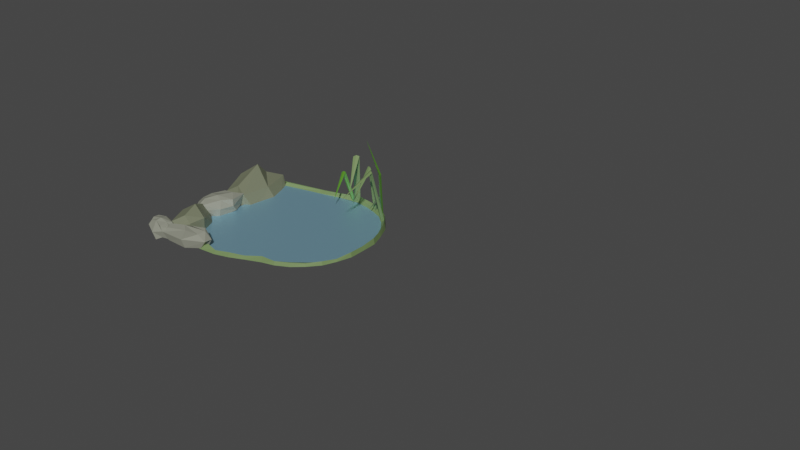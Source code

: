 # Source: waterSpringPop.blend  (saved by Blender 3.6.11; exported with 4.5.12 LTS)
import bpy
from mathutils import Matrix  # noqa: F401  (used for matrix-valued properties, if any)

bpy.ops.wm.read_factory_settings(use_empty=True)
scene = bpy.context.scene
scene.name = 'Scene'

# ---- collections
col_collection = bpy.data.collections.new('Collection'); scene.collection.children.link(col_collection)

# ---- materials (node trees are filled in below, after node groups)
mat_water = bpy.data.materials.new('water')
mat_water.alpha_threshold = 0.0
mat_water.use_transparent_shadow = False
mat_water.roughness = 0.5
mat_water.line_color = (0.0, 0.0, 0.0, 1.0)
mat_vege1 = bpy.data.materials.new('vege1')
mat_vege1.use_transparent_shadow = False
mat_vege2 = bpy.data.materials.new('vege2')
mat_vege2.use_transparent_shadow = False
mat_vege3 = bpy.data.materials.new('vege3')
mat_vege3.use_transparent_shadow = False
mat_rock2 = bpy.data.materials.new('rock2')
mat_rock2.use_transparent_shadow = False
mat_rock = bpy.data.materials.new('rock')
mat_rock.use_transparent_shadow = False

# ---- material node trees
mat_water.use_nodes = True; mat_water.node_tree.nodes.clear()
_N = mat_water.node_tree.nodes; _L = mat_water.node_tree.links
n0 = _N.new('ShaderNodeOutputMaterial'); n0.name = 'Material Output'; n0.location = (300, 300)
n1 = _N.new('ShaderNodeBsdfPrincipled'); n1.name = 'Principled BSDF'; n1.location = (10, 300)
n1.distribution = 'GGX'
n1.subsurface_method = 'RANDOM_WALK_SKIN'
n1.inputs[0].default_value = (0.3328, 0.6248, 0.8, 1.0)
n1.inputs[1].default_value = 0.7165
n1.inputs[3].default_value = 1.45
n1.inputs[27].default_value = (0.0, 0.0, 0.0, 1.0)
n1.inputs[28].default_value = 1.0
_L.new(n1.outputs[0], n0.inputs[0])
n0.is_active_output = True
mat_vege1.use_nodes = True; mat_vege1.node_tree.nodes.clear()
_N = mat_vege1.node_tree.nodes; _L = mat_vege1.node_tree.links
n0 = _N.new('ShaderNodeBsdfPrincipled'); n0.name = 'Principled BSDF'; n0.location = (10, 300)
n0.distribution = 'GGX'
n0.subsurface_method = 'RANDOM_WALK_SKIN'
n0.inputs[0].default_value = (0.1615, 0.25, 0.08873, 1.0)
n0.inputs[2].default_value = 0.6496
n0.inputs[3].default_value = 1.45
n0.inputs[13].default_value = 0.6575
n0.inputs[27].default_value = (0.0, 0.0, 0.0, 1.0)
n0.inputs[28].default_value = 1.0
n1 = _N.new('ShaderNodeOutputMaterial'); n1.name = 'Material Output'; n1.location = (300, 300)
_L.new(n0.outputs[0], n1.inputs[0])
n1.is_active_output = True
mat_vege2.use_nodes = True; mat_vege2.node_tree.nodes.clear()
_N = mat_vege2.node_tree.nodes; _L = mat_vege2.node_tree.links
n0 = _N.new('ShaderNodeBsdfPrincipled'); n0.name = 'Principled BSDF'; n0.location = (10, 300)
n0.distribution = 'GGX'
n0.subsurface_method = 'RANDOM_WALK_SKIN'
n0.inputs[0].default_value = (0.08705, 0.25, 0.02124, 1.0)
n0.inputs[2].default_value = 0.185
n0.inputs[3].default_value = 1.45
n0.inputs[13].default_value = 0.9882
n0.inputs[27].default_value = (0.0, 0.0, 0.0, 1.0)
n0.inputs[28].default_value = 1.0
n1 = _N.new('ShaderNodeOutputMaterial'); n1.name = 'Material Output'; n1.location = (300, 300)
_L.new(n0.outputs[0], n1.inputs[0])
n1.is_active_output = True
mat_vege3.use_nodes = True; mat_vege3.node_tree.nodes.clear()
_N = mat_vege3.node_tree.nodes; _L = mat_vege3.node_tree.links
n0 = _N.new('ShaderNodeBsdfPrincipled'); n0.name = 'Principled BSDF'; n0.location = (10, 300)
n0.distribution = 'GGX'
n0.subsurface_method = 'RANDOM_WALK_SKIN'
n0.inputs[0].default_value = (0.06197, 0.09998, 0.05039, 1.0)
n0.inputs[2].default_value = 0.9252
n0.inputs[3].default_value = 1.45
n0.inputs[13].default_value = 0.5709
n0.inputs[27].default_value = (0.0, 0.0, 0.0, 1.0)
n0.inputs[28].default_value = 1.0
n1 = _N.new('ShaderNodeOutputMaterial'); n1.name = 'Material Output'; n1.location = (300, 300)
_L.new(n0.outputs[0], n1.inputs[0])
n1.is_active_output = True
mat_rock2.use_nodes = True; mat_rock2.node_tree.nodes.clear()
_N = mat_rock2.node_tree.nodes; _L = mat_rock2.node_tree.links
n0 = _N.new('ShaderNodeBsdfPrincipled'); n0.name = 'Principled BSDF'; n0.location = (10, 300)
n0.distribution = 'GGX'
n0.subsurface_method = 'RANDOM_WALK_SKIN'
n0.inputs[0].default_value = (0.2686, 0.277, 0.2188, 1.0)
n0.inputs[3].default_value = 1.45
n0.inputs[27].default_value = (0.0, 0.0, 0.0, 1.0)
n0.inputs[28].default_value = 1.0
n1 = _N.new('ShaderNodeOutputMaterial'); n1.name = 'Material Output'; n1.location = (300, 300)
_L.new(n0.outputs[0], n1.inputs[0])
n1.is_active_output = True
mat_rock.use_nodes = True; mat_rock.node_tree.nodes.clear()
_N = mat_rock.node_tree.nodes; _L = mat_rock.node_tree.links
n0 = _N.new('ShaderNodeBsdfPrincipled'); n0.name = 'Principled BSDF'; n0.location = (10, 300)
n0.distribution = 'GGX'
n0.subsurface_method = 'RANDOM_WALK_SKIN'
n0.inputs[0].default_value = (0.1699, 0.1845, 0.1173, 1.0)
n0.inputs[3].default_value = 1.45
n0.inputs[27].default_value = (0.0, 0.0, 0.0, 1.0)
n0.inputs[28].default_value = 1.0
n1 = _N.new('ShaderNodeOutputMaterial'); n1.name = 'Material Output'; n1.location = (300, 300)
_L.new(n0.outputs[0], n1.inputs[0])
n1.is_active_output = True

# ---- world
world_world = bpy.data.worlds.new('World'); scene.world = world_world
world_world.use_nodes = True; world_world.node_tree.nodes.clear()
_N = world_world.node_tree.nodes; _L = world_world.node_tree.links
n0 = _N.new('ShaderNodeOutputWorld'); n0.name = 'World Output'; n0.location = (300, 300)
n1 = _N.new('ShaderNodeBackground'); n1.name = 'Background'; n1.location = (10, 300)
n1.inputs[0].default_value = (0.05088, 0.05088, 0.05088, 1.0)
_L.new(n1.outputs[0], n0.inputs[0])
n0.is_active_output = True
world_world.color = (0.05088, 0.05088, 0.05088)
world_world.use_sun_shadow = False
world_world.sun_shadow_jitter_overblur = 0.0

# ---- meshes
me_plane = bpy.data.meshes.new('Plane')
me_plane.from_pydata([(-1.0, -1.0, 0.0), (0.3795, -0.6496, 0.0), (-1.0, 0.7244, 0.0), (0.7433, 0.6474, 0.0), (-0.8189, 0.4489, 0.0), (-0.2488, -0.8868, 0.0), (0.8734, -0.03019, 0.0), (0.09892, 0.9827, 0.0), (0.0, 0.0, 0.0), (0.0, 0.5, 0.0), (-0.09844, -0.4409, 0.0), (-0.4094, 0.2245, 0.0), (0.5, 0.0, 0.0), (0.0, 0.75, 0.0), (-0.6141, 0.3367, 0.0), (-0.1477, -0.6614, 0.0), (0.75, 0.0, 0.0), (0.8431, 0.3848, -1.863e-09), (-0.04922, -0.2205, 0.0), (0.25, 0.0, 0.0), (0.0, 0.25, 0.0), (-0.2047, 0.1122, 0.0), (0.755, -0.2979, 0.0), (0.5077, 0.8558, 0.0), (-0.0879, -0.8403, 0.0)], [], [(16, 6, 17, 3, 23, 7, 13), (21, 8, 20), (21, 18, 8), (18, 19, 8), (15, 16, 12, 10), (14, 15, 10, 11), (14, 11, 9, 13), (19, 12, 9, 20), (4, 14, 13, 7, 2), (0, 5, 15, 14, 4), (5, 24, 1, 22, 6, 16, 15), (12, 16, 13, 9), (8, 19, 20), (10, 12, 19, 18), (11, 10, 18, 21), (11, 21, 20, 9)])
_uv = me_plane.uv_layers.new(name='UVMap')
_uv.uv.foreach_set('vector', [0.875, 0.5, 1.0, 0.5, 1.0, 0.75, 1.0, 1.0, 0.75, 1.0, 0.5, 1.0, 0.5, 0.875, 0.375, 0.5, 0.5, 0.5, 0.5, 0.625, 0.375, 0.5, 0.5, 0.375, 0.5, 0.5, 0.5, 0.375, 0.625, 0.5, 0.5, 0.5, 0.5, 0.125, 0.875, 0.5, 0.75, 0.5, 0.5, 0.25, 0.125, 0.5, 0.5, 0.125, 0.5, 0.25, 0.25, 0.5, 0.125, 0.5, 0.25, 0.5, 0.5, 0.75, 0.5, 0.875, 0.625, 0.5, 0.75, 0.5, 0.5, 0.75, 0.5, 0.625, 0.0, 0.5, 0.125, 0.5, 0.5, 0.875, 0.5, 1.0, 0.0, 1.0, 0.0, 0.0, 0.5, 0.0, 0.5, 0.125, 0.125, 0.5, 0.0, 0.5, 0.5, 0.0, 0.75, 0.0, 1.0, 0.0, 1.0, 0.25, 1.0, 0.5, 0.875, 0.5, 0.5, 0.125, 0.75, 0.5, 0.875, 0.5, 0.5, 0.875, 0.5, 0.75, 0.5, 0.5, 0.625, 0.5, 0.5, 0.625, 0.5, 0.25, 0.75, 0.5, 0.625, 0.5, 0.5, 0.375, 0.25, 0.5, 0.5, 0.25, 0.5, 0.375, 0.375, 0.5, 0.25, 0.5, 0.375, 0.5, 0.5, 0.625, 0.5, 0.75])
me_plane.materials.append(mat_water)
me_plane.update()
me_cube_001 = bpy.data.meshes.new('Cube.001')
me_cube_001.from_pydata([(-0.1301, -0.04999, 0.04063), (-0.1018, -0.0487, 0.1605), (-0.1262, 0.09859, 0.04547), (-0.1263, 0.06777, 0.1682), (0.06935, -0.06276, 0.01274), (0.07388, -0.07952, 0.1565), (0.0892, 0.08533, 0.005332), (0.09251, 0.0715, 0.1496), (-0.1571, 0.00516, 0.0242), (-0.1309, -0.071, 0.1078), (-0.1239, -0.001017, 0.1737), (-0.1372, 0.1072, 0.1112), (-0.01168, 0.1227, 0.003691), (-0.03278, 0.09326, 0.1714), (0.1179, 0.06742, 0.08123), (0.1218, -0.008161, -0.01827), (0.07296, 0.01324, 0.1641), (0.09206, -0.07438, 0.09379), (0.001701, -0.09744, -0.02174), (-0.01727, -0.05374, 0.1835), (-0.01043, 0.00947, 0.1952), (-0.02902, 0.02468, -0.01804), (-0.02864, -0.1121, 0.06486), (0.1333, -0.0005653, 0.08495), (-0.04414, 0.15, 0.1194), (-0.1668, 0.02947, 0.08062)], [], [(25, 10, 3, 11), (24, 13, 7, 14), (23, 16, 5, 17), (22, 19, 1, 9), (21, 15, 4, 18), (20, 10, 1, 19), (16, 20, 19, 5), (7, 13, 20, 16), (13, 3, 10, 20), (8, 21, 18, 0), (2, 12, 21, 8), (12, 6, 15, 21), (18, 22, 9, 0), (4, 17, 22, 18), (17, 5, 19, 22), (15, 23, 17, 4), (6, 14, 23, 15), (14, 7, 16, 23), (12, 24, 14, 6), (2, 11, 24, 12), (11, 3, 13, 24), (8, 25, 11, 2), (0, 9, 25, 8), (9, 1, 10, 25)])
_uv = me_cube_001.uv_layers.new(name='UVMap')
_uv.uv.foreach_set('vector', [0.5, 0.125, 0.625, 0.125, 0.625, 0.25, 0.5, 0.25, 0.5, 0.375, 0.625, 0.375, 0.625, 0.5, 0.5, 0.5, 0.5, 0.625, 0.625, 0.625, 0.625, 0.75, 0.5, 0.75, 0.5, 0.875, 0.625, 0.875, 0.625, 1.0, 0.5, 1.0, 0.25, 0.625, 0.375, 0.625, 0.375, 0.75, 0.25, 0.75, 0.75, 0.625, 0.875, 0.625, 0.875, 0.75, 0.75, 0.75, 0.625, 0.625, 0.75, 0.625, 0.75, 0.75, 0.625, 0.75, 0.625, 0.5, 0.75, 0.5, 0.75, 0.625, 0.625, 0.625, 0.75, 0.5, 0.875, 0.5, 0.875, 0.625, 0.75, 0.625, 0.125, 0.625, 0.25, 0.625, 0.25, 0.75, 0.125, 0.75, 0.125, 0.5, 0.25, 0.5, 0.25, 0.625, 0.125, 0.625, 0.25, 0.5, 0.375, 0.5, 0.375, 0.625, 0.25, 0.625, 0.375, 0.875, 0.5, 0.875, 0.5, 1.0, 0.375, 1.0, 0.375, 0.75, 0.5, 0.75, 0.5, 0.875, 0.375, 0.875, 0.5, 0.75, 0.625, 0.75, 0.625, 0.875, 0.5, 0.875, 0.375, 0.625, 0.5, 0.625, 0.5, 0.75, 0.375, 0.75, 0.375, 0.5, 0.5, 0.5, 0.5, 0.625, 0.375, 0.625, 0.5, 0.5, 0.625, 0.5, 0.625, 0.625, 0.5, 0.625, 0.375, 0.375, 0.5, 0.375, 0.5, 0.5, 0.375, 0.5, 0.375, 0.25, 0.5, 0.25, 0.5, 0.375, 0.375, 0.375, 0.5, 0.25, 0.625, 0.25, 0.625, 0.375, 0.5, 0.375, 0.375, 0.125, 0.5, 0.125, 0.5, 0.25, 0.375, 0.25, 0.375, 0.0, 0.5, 0.0, 0.5, 0.125, 0.375, 0.125, 0.5, 0.0, 0.625, 0.0, 0.625, 0.125, 0.5, 0.125])
me_cube_001.materials.append(mat_rock2)
me_cube_001.update()
me_cube_002 = bpy.data.meshes.new('Cube.002')
me_cube_002.from_pydata([(-0.1301, -0.04999, 0.04063), (-0.1018, -0.0487, 0.1605), (-0.1262, 0.09859, 0.04547), (-0.1263, 0.06777, 0.1682), (0.06935, -0.06276, 0.01274), (0.07388, -0.07952, 0.1565), (0.0892, 0.08533, 0.005332), (0.09251, 0.0715, 0.1496), (-0.1571, 0.00516, 0.0242), (-0.1309, -0.071, 0.1078), (-0.1239, -0.001017, 0.1737), (-0.1372, 0.1072, 0.1112), (-0.01168, 0.1227, 0.003691), (-0.03278, 0.09326, 0.1714), (0.1179, 0.06742, 0.08123), (0.1218, -0.008161, -0.01827), (0.07296, 0.01324, 0.1641), (0.09206, -0.07438, 0.09379), (0.001701, -0.09744, -0.02174), (-0.01727, -0.05374, 0.1835), (-0.01043, 0.00947, 0.1952), (-0.02902, 0.02468, -0.01804), (-0.02864, -0.1121, 0.06486), (0.1333, -0.0005653, 0.08495), (-0.04414, 0.15, 0.1194), (-0.1668, 0.02947, 0.08062)], [], [(25, 10, 3, 11), (24, 13, 7, 14), (23, 16, 5, 17), (22, 19, 1, 9), (21, 15, 4, 18), (20, 10, 1, 19), (16, 20, 19, 5), (7, 13, 20, 16), (13, 3, 10, 20), (8, 21, 18, 0), (2, 12, 21, 8), (12, 6, 15, 21), (18, 22, 9, 0), (4, 17, 22, 18), (17, 5, 19, 22), (15, 23, 17, 4), (6, 14, 23, 15), (14, 7, 16, 23), (12, 24, 14, 6), (2, 11, 24, 12), (11, 3, 13, 24), (8, 25, 11, 2), (0, 9, 25, 8), (9, 1, 10, 25)])
_uv = me_cube_002.uv_layers.new(name='UVMap')
_uv.uv.foreach_set('vector', [0.5, 0.125, 0.625, 0.125, 0.625, 0.25, 0.5, 0.25, 0.5, 0.375, 0.625, 0.375, 0.625, 0.5, 0.5, 0.5, 0.5, 0.625, 0.625, 0.625, 0.625, 0.75, 0.5, 0.75, 0.5, 0.875, 0.625, 0.875, 0.625, 1.0, 0.5, 1.0, 0.25, 0.625, 0.375, 0.625, 0.375, 0.75, 0.25, 0.75, 0.75, 0.625, 0.875, 0.625, 0.875, 0.75, 0.75, 0.75, 0.625, 0.625, 0.75, 0.625, 0.75, 0.75, 0.625, 0.75, 0.625, 0.5, 0.75, 0.5, 0.75, 0.625, 0.625, 0.625, 0.75, 0.5, 0.875, 0.5, 0.875, 0.625, 0.75, 0.625, 0.125, 0.625, 0.25, 0.625, 0.25, 0.75, 0.125, 0.75, 0.125, 0.5, 0.25, 0.5, 0.25, 0.625, 0.125, 0.625, 0.25, 0.5, 0.375, 0.5, 0.375, 0.625, 0.25, 0.625, 0.375, 0.875, 0.5, 0.875, 0.5, 1.0, 0.375, 1.0, 0.375, 0.75, 0.5, 0.75, 0.5, 0.875, 0.375, 0.875, 0.5, 0.75, 0.625, 0.75, 0.625, 0.875, 0.5, 0.875, 0.375, 0.625, 0.5, 0.625, 0.5, 0.75, 0.375, 0.75, 0.375, 0.5, 0.5, 0.5, 0.5, 0.625, 0.375, 0.625, 0.5, 0.5, 0.625, 0.5, 0.625, 0.625, 0.5, 0.625, 0.375, 0.375, 0.5, 0.375, 0.5, 0.5, 0.375, 0.5, 0.375, 0.25, 0.5, 0.25, 0.5, 0.375, 0.375, 0.375, 0.5, 0.25, 0.625, 0.25, 0.625, 0.375, 0.5, 0.375, 0.375, 0.125, 0.5, 0.125, 0.5, 0.25, 0.375, 0.25, 0.375, 0.0, 0.5, 0.0, 0.5, 0.125, 0.375, 0.125, 0.5, 0.0, 0.625, 0.0, 0.625, 0.125, 0.5, 0.125])
me_cube_002.materials.append(mat_rock)
me_cube_002.update()
me_plane_002 = bpy.data.meshes.new('Plane.002')
me_plane_002.from_pydata([(-0.4285, 5.378, -3.473), (-5.144, -1.529, 0.8653), (-0.4445, 5.854, -3.468), (-5.068, -1.51, 1.14), (-0.2686, 5.68, -3.36), (-5.1, -1.511, 1.011), (1.902, 4.256, -2.602), (3.22, 3.576, -2.139), (4.163, 2.967, -1.671), (4.734, 2.314, -1.312), (5.059, 1.792, -1.004), (5.39, 1.142, -0.5163), (5.458, 0.4507, -0.1074), (5.359, -0.2322, 0.373), (5.036, -1.001, 0.7811), (4.543, -1.763, 1.163), (3.909, -2.419, 1.553), (3.15, -2.952, 1.983), (2.339, -3.37, 2.189), (1.587, -3.476, 2.181), (0.6466, -3.497, 2.202), (-0.188, -3.49, 2.169), (-1.118, -3.438, 2.155), (-1.861, -3.074, 1.886), (-2.914, -2.784, 1.676), (-3.8, -2.491, 1.484), (-4.562, -2.162, 1.211), (-5.003, -1.667, 0.8966), (-4.954, -1.566, 1.285), (-4.523, -2.104, 1.444), (-3.713, -2.447, 1.756), (-2.842, -2.77, 1.907), (-1.788, -3.068, 2.297), (-1.09, -3.487, 2.425), (-0.2229, -3.712, 2.603), (0.6748, -3.789, 2.62), (1.619, -3.697, 2.642), (2.471, -3.44, 2.429), (3.335, -2.964, 2.317), (4.064, -2.355, 1.943), (4.771, -1.666, 1.663), (5.225, -0.8919, 1.165), (5.562, -0.05973, 0.8418), (5.658, 0.676, 0.3784), (5.637, 1.239, -0.223), (5.337, 1.963, -0.6183), (4.96, 2.522, -0.9789), (4.332, 3.2, -1.354), (3.522, 3.672, -1.842), (2.185, 4.471, -2.549), (-4.91, -1.655, 1.112), (-4.5, -2.126, 1.324), (-3.74, -2.465, 1.576), (-2.837, -2.761, 1.852), (-1.802, -3.056, 2.092), (-1.086, -3.439, 2.28), (-0.2043, -3.632, 2.51), (0.6584, -3.746, 2.534), (1.566, -3.625, 2.493), (2.396, -3.385, 2.283), (3.209, -2.953, 2.082), (4.001, -2.419, 1.714), (4.626, -1.76, 1.296), (5.114, -0.9905, 0.9016), (5.457, -0.1923, 0.5857), (5.643, 0.5026, 0.09568), (5.447, 1.166, -0.4197), (5.278, 1.862, -0.7339), (4.818, 2.43, -1.09), (4.287, 3.058, -1.5), (3.39, 3.638, -1.99), (2.087, 4.457, -2.563), (-0.4737, 5.857, -3.695), (-5.575, -1.603, 0.8617), (-4.615, -2.257, 1.248), (-3.791, -2.638, 1.513), (-2.908, -2.93, 1.724), (-1.834, -3.309, 1.997), (-1.128, -3.662, 2.241), (-0.2468, -3.895, 2.416), (0.6637, -3.946, 2.478), (1.624, -3.875, 2.464), (2.488, -3.577, 2.307), (3.369, -3.166, 2.078), (4.109, -2.539, 1.71), (4.831, -1.897, 1.332), (5.291, -1.099, 0.8473), (5.638, -0.3383, 0.3827), (5.735, 0.4118, -0.08358), (5.708, 1.097, -0.5136), (5.405, 1.802, -0.9645), (5.022, 2.368, -1.332), (4.385, 3.025, -1.764), (3.558, 3.581, -2.138), (2.196, 4.467, -2.738)], [], [(50, 5, 3, 28), (27, 1, 5, 50), (0, 6, 71, 4), (6, 7, 70, 71), (7, 8, 69, 70), (8, 9, 68, 69), (9, 10, 67, 68), (10, 11, 66, 67), (11, 12, 65, 66), (12, 13, 64, 65), (13, 14, 63, 64), (14, 15, 62, 63), (15, 16, 61, 62), (16, 17, 60, 61), (17, 18, 59, 60), (18, 19, 58, 59), (19, 20, 57, 58), (20, 21, 56, 57), (21, 22, 55, 56), (22, 23, 54, 55), (23, 24, 53, 54), (24, 25, 52, 53), (25, 26, 51, 52), (26, 27, 50, 51), (4, 71, 49, 2), (71, 70, 48, 49), (70, 69, 47, 48), (69, 68, 46, 47), (68, 67, 45, 46), (67, 66, 44, 45), (66, 65, 43, 44), (65, 64, 42, 43), (64, 63, 41, 42), (63, 62, 40, 41), (62, 61, 39, 40), (61, 60, 38, 39), (60, 59, 37, 38), (59, 58, 36, 37), (58, 57, 35, 36), (57, 56, 34, 35), (56, 55, 33, 34), (55, 54, 32, 33), (54, 53, 31, 32), (53, 52, 30, 31), (52, 51, 29, 30), (51, 50, 28, 29), (43, 42, 87, 88), (36, 35, 80, 81), (29, 28, 73, 74), (44, 43, 88, 89), (37, 36, 81, 82), (30, 29, 74, 75), (45, 44, 89, 90), (38, 37, 82, 83), (31, 30, 75, 76), (46, 45, 90, 91), (2, 49, 94, 72), (39, 38, 83, 84), (32, 31, 76, 77), (47, 46, 91, 92), (40, 39, 84, 85), (33, 32, 77, 78), (48, 47, 92, 93), (41, 40, 85, 86), (34, 33, 78, 79), (49, 48, 93, 94), (42, 41, 86, 87), (35, 34, 79, 80), (28, 3, 73)])
_uv = me_plane_002.uv_layers.new(name='UVMap')
_uv.uv.foreach_set('vector', [1.0, 0.7543, 1.0, 0.7543, 1.0, 1.0, 1.0, 1.0, 1.0, 0.0, 1.0, 0.0, 1.0, 0.7543, 1.0, 0.7543, 0.0, 0.0, 0.08696, 0.0, 0.08696, 0.7543, 0.0, 0.7543, 0.08696, 0.0, 0.1304, 0.0, 0.1304, 0.7543, 0.08696, 0.7543, 0.1304, 0.0, 0.1739, 0.0, 0.1739, 0.7543, 0.1304, 0.7543, 0.1739, 0.0, 0.2174, 0.0, 0.2174, 0.7543, 0.1739, 0.7543, 0.2174, 0.0, 0.2609, 0.0, 0.2609, 0.7543, 0.2174, 0.7543, 0.2609, 0.0, 0.3043, 0.0, 0.3043, 0.7543, 0.2609, 0.7543, 0.3043, 0.0, 0.3478, 0.0, 0.3478, 0.7543, 0.3043, 0.7543, 0.3478, 0.0, 0.3913, 0.0, 0.3913, 0.7543, 0.3478, 0.7543, 0.3913, 0.0, 0.4348, 0.0, 0.4348, 0.7543, 0.3913, 0.7543, 0.4348, 0.0, 0.4783, 0.0, 0.4783, 0.7543, 0.4348, 0.7543, 0.4783, 0.0, 0.5217, 0.0, 0.5217, 0.7543, 0.4783, 0.7543, 0.5217, 0.0, 0.5652, 0.0, 0.5652, 0.7543, 0.5217, 0.7543, 0.5652, 0.0, 0.6087, 0.0, 0.6087, 0.7543, 0.5652, 0.7543, 0.6087, 0.0, 0.6522, 0.0, 0.6522, 0.7543, 0.6087, 0.7543, 0.6522, 0.0, 0.6957, 0.0, 0.6957, 0.7543, 0.6522, 0.7543, 0.6957, 0.0, 0.7391, 0.0, 0.7391, 0.7543, 0.6957, 0.7543, 0.7391, 0.0, 0.7826, 0.0, 0.7826, 0.7543, 0.7391, 0.7543, 0.7826, 0.0, 0.8261, 0.0, 0.8261, 0.7543, 0.7826, 0.7543, 0.8261, 0.0, 0.8696, 0.0, 0.8696, 0.7543, 0.8261, 0.7543, 0.8696, 0.0, 0.913, 0.0, 0.913, 0.7543, 0.8696, 0.7543, 0.913, 0.0, 0.9565, 0.0, 0.9565, 0.7543, 0.913, 0.7543, 0.9565, 0.0, 1.0, 0.0, 1.0, 0.7543, 0.9565, 0.7543, 0.0, 0.7543, 0.08696, 0.7543, 0.08696, 1.0, 0.0, 1.0, 0.08696, 0.7543, 0.1304, 0.7543, 0.1304, 1.0, 0.08696, 1.0, 0.1304, 0.7543, 0.1739, 0.7543, 0.1739, 1.0, 0.1304, 1.0, 0.1739, 0.7543, 0.2174, 0.7543, 0.2174, 1.0, 0.1739, 1.0, 0.2174, 0.7543, 0.2609, 0.7543, 0.2609, 1.0, 0.2174, 1.0, 0.2609, 0.7543, 0.3043, 0.7543, 0.3043, 1.0, 0.2609, 1.0, 0.3043, 0.7543, 0.3478, 0.7543, 0.3478, 1.0, 0.3043, 1.0, 0.3478, 0.7543, 0.3913, 0.7543, 0.3913, 1.0, 0.3478, 1.0, 0.3913, 0.7543, 0.4348, 0.7543, 0.4348, 1.0, 0.3913, 1.0, 0.4348, 0.7543, 0.4783, 0.7543, 0.4783, 1.0, 0.4348, 1.0, 0.4783, 0.7543, 0.5217, 0.7543, 0.5217, 1.0, 0.4783, 1.0, 0.5217, 0.7543, 0.5652, 0.7543, 0.5652, 1.0, 0.5217, 1.0, 0.5652, 0.7543, 0.6087, 0.7543, 0.6087, 1.0, 0.5652, 1.0, 0.6087, 0.7543, 0.6522, 0.7543, 0.6522, 1.0, 0.6087, 1.0, 0.6522, 0.7543, 0.6957, 0.7543, 0.6957, 1.0, 0.6522, 1.0, 0.6957, 0.7543, 0.7391, 0.7543, 0.7391, 1.0, 0.6957, 1.0, 0.7391, 0.7543, 0.7826, 0.7543, 0.7826, 1.0, 0.7391, 1.0, 0.7826, 0.7543, 0.8261, 0.7543, 0.8261, 1.0, 0.7826, 1.0, 0.8261, 0.7543, 0.8696, 0.7543, 0.8696, 1.0, 0.8261, 1.0, 0.8696, 0.7543, 0.913, 0.7543, 0.913, 1.0, 0.8696, 1.0, 0.913, 0.7543, 0.9565, 0.7543, 0.9565, 1.0, 0.913, 1.0, 0.9565, 0.7543, 1.0, 0.7543, 1.0, 1.0, 0.9565, 1.0, 0.3478, 1.0, 0.3913, 1.0, 0.3913, 1.0, 0.3478, 1.0, 0.6522, 1.0, 0.6957, 1.0, 0.6957, 1.0, 0.6522, 1.0, 0.9565, 1.0, 1.0, 1.0, 1.0, 1.0, 0.9565, 1.0, 0.3043, 1.0, 0.3478, 1.0, 0.3478, 1.0, 0.3043, 1.0, 0.6087, 1.0, 0.6522, 1.0, 0.6522, 1.0, 0.6087, 1.0, 0.913, 1.0, 0.9565, 1.0, 0.9565, 1.0, 0.913, 1.0, 0.2609, 1.0, 0.3043, 1.0, 0.3043, 1.0, 0.2609, 1.0, 0.5652, 1.0, 0.6087, 1.0, 0.6087, 1.0, 0.5652, 1.0, 0.8696, 1.0, 0.913, 1.0, 0.913, 1.0, 0.8696, 1.0, 0.2174, 1.0, 0.2609, 1.0, 0.2609, 1.0, 0.2174, 1.0, 0.0, 1.0, 0.08696, 1.0, 0.08696, 1.0, 0.0, 1.0, 0.5217, 1.0, 0.5652, 1.0, 0.5652, 1.0, 0.5217, 1.0, 0.8261, 1.0, 0.8696, 1.0, 0.8696, 1.0, 0.8261, 1.0, 0.1739, 1.0, 0.2174, 1.0, 0.2174, 1.0, 0.1739, 1.0, 0.4783, 1.0, 0.5217, 1.0, 0.5217, 1.0, 0.4783, 1.0, 0.7826, 1.0, 0.8261, 1.0, 0.8261, 1.0, 0.7826, 1.0, 0.1304, 1.0, 0.1739, 1.0, 0.1739, 1.0, 0.1304, 1.0, 0.4348, 1.0, 0.4783, 1.0, 0.4783, 1.0, 0.4348, 1.0, 0.7391, 1.0, 0.7826, 1.0, 0.7826, 1.0, 0.7391, 1.0, 0.08696, 1.0, 0.1304, 1.0, 0.1304, 1.0, 0.08696, 1.0, 0.3913, 1.0, 0.4348, 1.0, 0.4348, 1.0, 0.3913, 1.0, 0.6957, 1.0, 0.7391, 1.0, 0.7391, 1.0, 0.6957, 1.0, 1.0, 1.0, 1.0, 1.0, 1.0, 1.0])
me_plane_002.materials.append(mat_vege1)
me_plane_002.update()

# ---- curves / text
cu_beziercurve = bpy.data.curves.new('BezierCurve', 'CURVE')
cu_beziercurve.dimensions = '3D'
_sp = cu_beziercurve.splines.new('BEZIER'); _sp.bezier_points.add(1)
_sp.bezier_points.foreach_set('co', [-0.247, -0.6609, 0.5291, -0.004248, -0.002616, -0.006929])
_sp.bezier_points.foreach_set('handle_left', [-0.4462, -0.9455, -0.1349, -0.004248, -0.002616, 0.9931])
_sp.bezier_points.foreach_set('handle_right', [-0.04774, -0.3764, 1.193, -0.004248, -0.002616, -1.007])
for _p, _l, _r in zip(_sp.bezier_points, ['ALIGNED', 'ALIGNED'], ['ALIGNED', 'ALIGNED']): _p.handle_left_type = _l; _p.handle_right_type = _r
_sp.order_u = 0
_sp.order_v = 0
_sp.resolution_u = 6
_sp.use_smooth = False
cu_beziercurve.materials.append(mat_vege1)
cu_beziercurve.use_radius = False
cu_beziercurve.bevel_mode = 'OBJECT'
cu_beziercurve.bevel_profile.use_clip = True
cu_beziercurve.bevel_profile.use_sample_straight_edges = True
cu_beziercurve.bevel_resolution = 0
cu_beziercurve.bevel_depth = 0.04
cu_beziercurve.resolution_u = 5
cu_beziercurve.render_resolution_u = 2
cu_beziercurve.fill_mode = 'FULL'
cu_beziercurve.bevel_factor_mapping_start = 'SPLINE'
cu_beziercurve.bevel_factor_mapping_end = 'SPLINE'
cu_beziercircle = bpy.data.curves.new('BezierCircle', 'CURVE')
cu_beziercircle.dimensions = '3D'
_sp = cu_beziercircle.splines.new('BEZIER'); _sp.bezier_points.add(3)
_sp.bezier_points.foreach_set('co', [-1.0, 0.0, 0.0, 0.02169, 0.3946, 0.0, 1.0, 0.0, 0.0, -0.15, -0.4712, 0.0])
_sp.bezier_points.foreach_set('handle_left', [-1.026, -0.3785, 0.0, -0.4059, 0.3977, 0.0, 0.9989, 0.4118, 0.0, 0.3343, -0.4996, 0.0])
_sp.bezier_points.foreach_set('handle_right', [-0.9706, 0.4266, 0.0, 0.4335, 0.3915, 0.0, 1.001, -0.4852, 0.0, -0.5288, -0.449, 0.0])
for _p, _l, _r in zip(_sp.bezier_points, ['AUTO', 'AUTO', 'AUTO', 'AUTO'], ['AUTO', 'AUTO', 'AUTO', 'AUTO']): _p.handle_left_type = _l; _p.handle_right_type = _r
_sp.order_u = 0
_sp.order_v = 0
_sp.resolution_u = 1
_sp.use_cyclic_u = True
cu_beziercircle.use_path = True
cu_beziercircle.resolution_u = 1
cu_beziercircle.fill_mode = 'FULL'
cu_beziercurve_002 = bpy.data.curves.new('BezierCurve.002', 'CURVE')
cu_beziercurve_002.dimensions = '3D'
_sp = cu_beziercurve_002.splines.new('BEZIER'); _sp.bezier_points.add(1)
_sp.bezier_points.foreach_set('co', [-0.9215, 0.02044, 0.0, 0.9462, 0.4653, 0.0])
_sp.bezier_points.foreach_set('handle_left', [-1.421, -0.4796, 0.0, -0.05381, 0.4653, 0.0])
_sp.bezier_points.foreach_set('handle_right', [-0.4215, 0.5204, 0.0, 1.946, 0.4653, 0.0])
for _p, _l, _r in zip(_sp.bezier_points, ['ALIGNED', 'ALIGNED'], ['ALIGNED', 'ALIGNED']): _p.handle_left_type = _l; _p.handle_right_type = _r
_sp.order_u = 0
_sp.order_v = 0
cu_beziercurve_002.use_path = True
cu_beziercurve_002.fill_mode = 'FULL'
cu_beziercurve_002.use_map_taper = True
cu_beziercurve_003 = bpy.data.curves.new('BezierCurve.003', 'CURVE')
cu_beziercurve_003.dimensions = '3D'
_sp = cu_beziercurve_003.splines.new('BEZIER'); _sp.bezier_points.add(1)
_sp.bezier_points.foreach_set('co', [-0.2159, -0.07515, 1.316, -0.004248, -0.002616, -0.006929])
_sp.bezier_points.foreach_set('handle_left', [-0.4288, -0.08821, 2.034, -0.004248, -0.002616, 0.9931])
_sp.bezier_points.foreach_set('handle_right', [-0.002955, -0.06208, 0.5971, -0.004248, -0.002616, -1.007])
for _p, _l, _r in zip(_sp.bezier_points, ['ALIGNED', 'ALIGNED'], ['ALIGNED', 'ALIGNED']): _p.handle_left_type = _l; _p.handle_right_type = _r
_sp.order_u = 0
_sp.order_v = 0
_sp.resolution_u = 6
_sp.use_smooth = False
cu_beziercurve_003.materials.append(mat_vege2)
cu_beziercurve_003.use_radius = False
cu_beziercurve_003.bevel_mode = 'OBJECT'
cu_beziercurve_003.bevel_profile.use_clip = True
cu_beziercurve_003.bevel_profile.use_sample_straight_edges = True
cu_beziercurve_003.bevel_resolution = 0
cu_beziercurve_003.bevel_depth = 0.04
cu_beziercurve_003.resolution_u = 5
cu_beziercurve_003.render_resolution_u = 2
cu_beziercurve_003.fill_mode = 'FULL'
cu_beziercurve_003.bevel_factor_mapping_start = 'SPLINE'
cu_beziercurve_003.bevel_factor_mapping_end = 'SPLINE'
cu_beziercurve_004 = bpy.data.curves.new('BezierCurve.004', 'CURVE')
cu_beziercurve_004.dimensions = '3D'
_sp = cu_beziercurve_004.splines.new('BEZIER'); _sp.bezier_points.add(1)
_sp.bezier_points.foreach_set('co', [-0.2143, -0.2621, 0.1776, -0.004248, -0.002616, -0.006929])
_sp.bezier_points.foreach_set('handle_left', [-0.3052, -0.392, -0.1254, -0.004248, -0.002616, 0.9931])
_sp.bezier_points.foreach_set('handle_right', [-0.1234, -0.1323, 0.4806, -0.004248, -0.002616, -1.007])
for _p, _l, _r in zip(_sp.bezier_points, ['ALIGNED', 'ALIGNED'], ['ALIGNED', 'ALIGNED']): _p.handle_left_type = _l; _p.handle_right_type = _r
_sp.order_u = 0
_sp.order_v = 0
_sp.resolution_u = 6
_sp.use_smooth = False
cu_beziercurve_004.materials.append(mat_vege3)
cu_beziercurve_004.use_radius = False
cu_beziercurve_004.bevel_mode = 'OBJECT'
cu_beziercurve_004.bevel_profile.use_clip = True
cu_beziercurve_004.bevel_profile.use_sample_straight_edges = True
cu_beziercurve_004.bevel_resolution = 0
cu_beziercurve_004.bevel_depth = 0.04
cu_beziercurve_004.resolution_u = 5
cu_beziercurve_004.render_resolution_u = 2
cu_beziercurve_004.fill_mode = 'FULL'
cu_beziercurve_004.bevel_factor_mapping_start = 'SPLINE'
cu_beziercurve_004.bevel_factor_mapping_end = 'SPLINE'
cu_beziercurve_005 = bpy.data.curves.new('BezierCurve.005', 'CURVE')
cu_beziercurve_005.dimensions = '3D'
_sp = cu_beziercurve_005.splines.new('BEZIER'); _sp.bezier_points.add(1)
_sp.bezier_points.foreach_set('co', [-0.3205, -0.2558, 0.2444, -0.004248, -0.002616, -0.006929])
_sp.bezier_points.foreach_set('handle_left', [-0.5198, -0.5404, -0.4196, -0.004248, -0.002616, 0.9931])
_sp.bezier_points.foreach_set('handle_right', [-0.1213, 0.02881, 0.9084, -0.004248, -0.002616, -1.007])
for _p, _l, _r in zip(_sp.bezier_points, ['ALIGNED', 'ALIGNED'], ['ALIGNED', 'ALIGNED']): _p.handle_left_type = _l; _p.handle_right_type = _r
_sp.order_u = 0
_sp.order_v = 0
_sp.resolution_u = 6
_sp.use_smooth = False
cu_beziercurve_005.materials.append(mat_vege1)
cu_beziercurve_005.use_radius = False
cu_beziercurve_005.bevel_mode = 'OBJECT'
cu_beziercurve_005.bevel_profile.use_clip = True
cu_beziercurve_005.bevel_profile.use_sample_straight_edges = True
cu_beziercurve_005.bevel_resolution = 0
cu_beziercurve_005.bevel_depth = 0.04
cu_beziercurve_005.resolution_u = 5
cu_beziercurve_005.render_resolution_u = 2
cu_beziercurve_005.fill_mode = 'FULL'
cu_beziercurve_005.bevel_factor_mapping_start = 'SPLINE'
cu_beziercurve_005.bevel_factor_mapping_end = 'SPLINE'
cu_beziercurve_006 = bpy.data.curves.new('BezierCurve.006', 'CURVE')
cu_beziercurve_006.dimensions = '3D'
_sp = cu_beziercurve_006.splines.new('BEZIER'); _sp.bezier_points.add(1)
_sp.bezier_points.foreach_set('co', [-0.5438, -0.227, 0.179, -0.004248, -0.002616, -0.006929])
_sp.bezier_points.foreach_set('handle_left', [-0.7462, -0.3, -0.2938, -0.004248, -0.002616, 0.9931])
_sp.bezier_points.foreach_set('handle_right', [-0.3414, -0.1541, 0.6518, -0.004248, -0.002616, -1.007])
for _p, _l, _r in zip(_sp.bezier_points, ['ALIGNED', 'ALIGNED'], ['ALIGNED', 'ALIGNED']): _p.handle_left_type = _l; _p.handle_right_type = _r
_sp.order_u = 0
_sp.order_v = 0
_sp.resolution_u = 6
_sp.use_smooth = False
cu_beziercurve_006.materials.append(mat_vege2)
cu_beziercurve_006.use_radius = False
cu_beziercurve_006.bevel_mode = 'OBJECT'
cu_beziercurve_006.bevel_profile.use_clip = True
cu_beziercurve_006.bevel_profile.use_sample_straight_edges = True
cu_beziercurve_006.bevel_resolution = 0
cu_beziercurve_006.bevel_depth = 0.04
cu_beziercurve_006.resolution_u = 5
cu_beziercurve_006.render_resolution_u = 2
cu_beziercurve_006.fill_mode = 'FULL'
cu_beziercurve_006.bevel_factor_mapping_start = 'SPLINE'
cu_beziercurve_006.bevel_factor_mapping_end = 'SPLINE'

# ---- objects
ob_water = bpy.data.objects.new('water', me_plane)
ob_weeds = bpy.data.objects.new('weeds', cu_beziercurve)
ob_beziercircle = bpy.data.objects.new('BezierCircle', cu_beziercircle)
ob_beziercurve_001 = bpy.data.objects.new('BezierCurve.001', cu_beziercurve_002)
ob_weeds_001 = bpy.data.objects.new('weeds.001', cu_beziercurve)
ob_weeds_002 = bpy.data.objects.new('weeds.002', cu_beziercurve_003)
ob_weeds_003 = bpy.data.objects.new('weeds.003', cu_beziercurve_004)
ob_weeds_004 = bpy.data.objects.new('weeds.004', cu_beziercurve_005)
ob_weeds_005 = bpy.data.objects.new('weeds.005', cu_beziercurve_006)
ob_cube = bpy.data.objects.new('Cube', me_cube_001)
ob_cube_001 = bpy.data.objects.new('Cube.001', me_cube_002)
ob_cube_002 = bpy.data.objects.new('Cube.002', me_cube_001)
ob_cube_003 = bpy.data.objects.new('Cube.003', me_cube_002)
ob_cube_004 = bpy.data.objects.new('Cube.004', me_cube_001)
ob_plane = bpy.data.objects.new('Plane', me_plane_002)

# ---- transforms, parenting, visibility, modifiers, constraints
ob_water.location = (0.0, 0.0, 0.0)
ob_water.show_only_shape_key = True
ob_weeds.location = (0.6202, 0.7926, 0.0)
ob_weeds.scale = (0.7193, 0.7193, 0.7193)
ob_weeds.lock_location = (False, False, True)
ob_beziercircle.location = (0.7226, 0.9474, 0.0)
ob_beziercircle.scale = (0.1061, 0.1061, 0.1061)
ob_beziercurve_001.location = (2.099, 0.0, 0.0)
ob_weeds_001.location = (0.07674, 0.9743, 0.0)
ob_weeds_001.rotation_euler = (0.0, -0.0, 0.9336)
ob_weeds_001.scale = (0.7193, 0.7193, 0.7193)
ob_weeds_001.lock_location = (False, False, True)
ob_weeds_002.location = (0.5773, 0.8284, 0.0)
ob_weeds_002.rotation_euler = (0.0, 0.0, 0.5608)
ob_weeds_002.scale = (0.7193, 0.7193, 0.7193)
ob_weeds_002.lock_location = (False, False, True)
ob_weeds_002.lock_rotation = (True, True, False)
ob_weeds_003.location = (0.3975, 0.9183, 0.0)
ob_weeds_003.rotation_euler = (0.1231, 0.3732, 0.5779)
ob_weeds_003.scale = (0.373, 0.373, 0.373)
ob_weeds_003.lock_location = (False, False, True)
ob_weeds_004.location = (0.3937, 0.9274, 0.0)
ob_weeds_004.rotation_euler = (0.0, 0.0, 0.5608)
ob_weeds_004.scale = (0.7193, 0.7193, 0.7193)
ob_weeds_004.lock_location = (False, False, True)
ob_weeds_004.lock_rotation = (True, True, False)
ob_weeds_005.location = (0.03406, 0.9657, 0.0)
ob_weeds_005.rotation_euler = (-0.235, 0.022, 1.239)
ob_weeds_005.scale = (0.5807, 0.5807, 0.5807)
ob_weeds_005.lock_location = (False, False, True)
ob_cube.location = (-0.9998, -0.9627, 0.0)
ob_cube_001.location = (-1.058, -0.5918, 0.09657)
ob_cube_001.rotation_euler = (2.354, 0.1691, 1.737)
ob_cube_001.scale = (1.724, 1.724, 1.724)
ob_cube_002.location = (-0.5796, -0.9826, 0.1068)
ob_cube_002.rotation_euler = (-1.624, 0.04238, 0.3361)
ob_cube_002.scale = (1.898, 1.0, 1.0)
ob_cube_003.location = (-0.9076, 0.5004, 0.1035)
ob_cube_003.rotation_euler = (3.879, 0.1691, 1.737)
ob_cube_003.scale = (2.5, 2.5, 2.5)
ob_cube_004.location = (-0.9695, -0.2101, -0.0005281)
ob_cube_004.rotation_euler = (0.03158, 0.01753, -0.3993)
ob_cube_004.scale = (1.0, 2.278, 1.0)
ob_plane.location = (0.0, 0.0, 0.0)
ob_plane.rotation_euler = (0.5593, 0.0278, 0.7969)
ob_plane.scale = (0.1779, 0.1779, 0.1779)
cu_beziercurve.bevel_object = ob_beziercircle
cu_beziercurve.taper_object = ob_beziercurve_001
cu_beziercurve_003.bevel_object = ob_beziercircle
cu_beziercurve_003.taper_object = ob_beziercurve_001
cu_beziercurve_004.bevel_object = ob_beziercircle
cu_beziercurve_004.taper_object = ob_beziercurve_001
cu_beziercurve_005.bevel_object = ob_beziercircle
cu_beziercurve_005.taper_object = ob_beziercurve_001
cu_beziercurve_006.bevel_object = ob_beziercircle
cu_beziercurve_006.taper_object = ob_beziercurve_001

# ---- collection membership
col_collection.objects.link(ob_water)
col_collection.objects.link(ob_weeds)
col_collection.objects.link(ob_beziercircle)
col_collection.objects.link(ob_beziercurve_001)
col_collection.objects.link(ob_weeds_001)
col_collection.objects.link(ob_weeds_002)
col_collection.objects.link(ob_weeds_003)
col_collection.objects.link(ob_weeds_004)
col_collection.objects.link(ob_weeds_005)
col_collection.objects.link(ob_cube)
col_collection.objects.link(ob_cube_001)
col_collection.objects.link(ob_cube_002)
col_collection.objects.link(ob_cube_003)
col_collection.objects.link(ob_cube_004)
col_collection.objects.link(ob_plane)

# ---- scene / render settings (as saved in the file)
scene.frame_start = 1; scene.frame_end = 250; scene.frame_set(1)
scene.render.engine = 'BLENDER_EEVEE_NEXT'
scene.cycles.sampling_pattern = 'TABULATED_SOBOL'
scene.view_settings.view_transform = 'Filmic'
bpy.context.view_layer.update()

# ---- added for rendering (the .blend has no active camera and no usable light): camera, sun
cam_auto = bpy.data.cameras.new('AutoCamera')
cam_auto.lens = 50.0
cam_auto.sensor_width = 36.0
cam_auto.clip_end = 1000.0
ob_auto_camera = bpy.data.objects.new('AutoCamera', cam_auto)
scene.collection.objects.link(ob_auto_camera)
ob_auto_camera.location = (7.73871, -7.46534, 5.53556)
ob_auto_camera.rotation_euler = (1.09748, -7.21219e-08, 0.694738)
scene.camera = ob_auto_camera
light_auto_sun = bpy.data.lights.new('AutoSun', 'SUN')
light_auto_sun.energy = 3.0
light_auto_sun.angle = 0.0523599
ob_auto_sun = bpy.data.objects.new('AutoSun', light_auto_sun)
scene.collection.objects.link(ob_auto_sun)
ob_auto_sun.rotation_euler = (0.872665, 0.174533, 0.523599)
bpy.context.view_layer.update()

